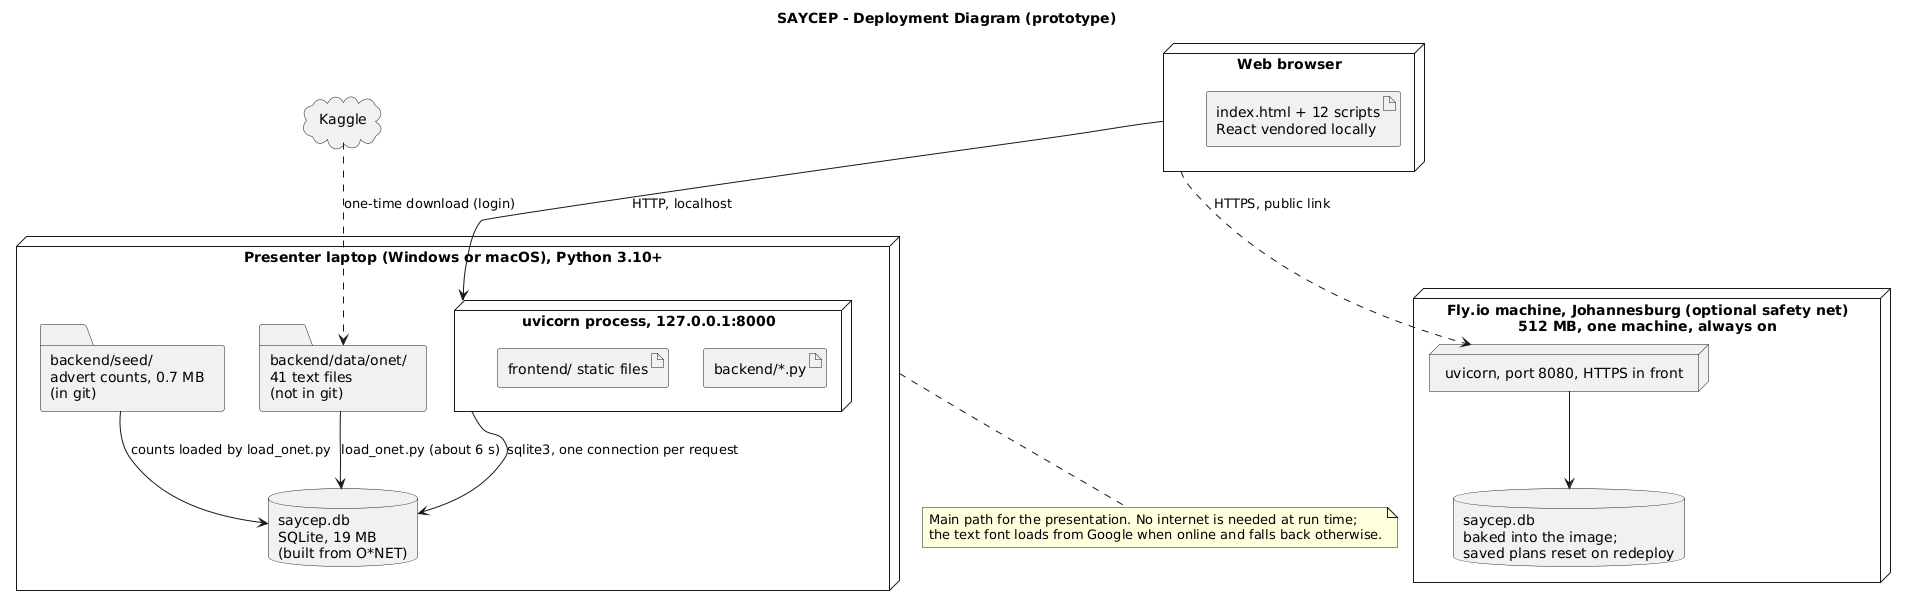

The diagram above was rendered by PlantUML. Its source (embedded in the PNG):
@startuml SAYCEP_A4_Deployment
' Assignment 4 Q3.5 - execution environment of the prototype.
title SAYCEP - Deployment Diagram (prototype)
skinparam shadowing false

node "Presenter laptop (Windows or macOS), Python 3.10+" as Laptop {
  node "uvicorn process, 127.0.0.1:8000" as Proc {
    artifact "backend/*.py" as Code
    artifact "frontend/ static files" as Static
  }
  database "saycep.db\nSQLite, 19 MB\n(built from O*NET)" as DB
  folder "backend/data/onet/\n41 text files\n(not in git)" as Onet
  folder "backend/seed/\nadvert counts, 0.7 MB\n(in git)" as Seed
}

node "Web browser" as Browser {
  artifact "index.html + 12 scripts\nReact vendored locally" as Page
}

node "Fly.io machine, Johannesburg (optional safety net)\n512 MB, one machine, always on" as Fly {
  node "uvicorn, port 8080, HTTPS in front" as FProc
  database "saycep.db\nbaked into the image;\nsaved plans reset on redeploy" as FDB
}

cloud "Kaggle" as Kaggle

Browser --> Proc : HTTP, localhost
Browser ..> FProc : HTTPS, public link
Proc --> DB : sqlite3, one connection per request
FProc --> FDB
Onet --> DB : load_onet.py (about 6 s)
Seed --> DB : counts loaded by load_onet.py
Kaggle ..> Onet : one-time download (login)

note bottom of Laptop
  Main path for the presentation. No internet is needed at run time;
  the text font loads from Google when online and falls back otherwise.
end note
@enduml